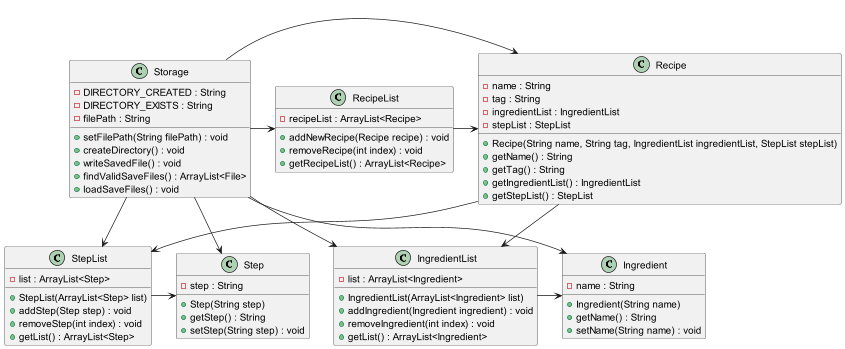

The diagram above was rendered by PlantUML. Its source (embedded in the PNG):
@startuml

class Recipe {
  - name : String
  - tag : String
  - ingredientList : IngredientList
  - stepList : StepList
  + Recipe(String name, String tag, IngredientList ingredientList, StepList stepList)
  + getName() : String
  + getTag() : String
  + getIngredientList() : IngredientList
  + getStepList() : StepList
}

class Storage {
  - DIRECTORY_CREATED : String
  - DIRECTORY_EXISTS : String
  - filePath : String
  + setFilePath(String filePath) : void
  + createDirectory() : void
  + writeSavedFile() : void
  + findValidSaveFiles() : ArrayList<File>
  + loadSaveFiles() : void
}


class Ingredient {
  - name : String
  + Ingredient(String name)
  + getName() : String
  + setName(String name) : void
}

class IngredientList {
  - list : ArrayList<Ingredient>
  + IngredientList(ArrayList<Ingredient> list)
  + addIngredient(Ingredient ingredient) : void
  + removeIngredient(int index) : void
  + getList() : ArrayList<Ingredient>
}

class RecipeList {
  - recipeList : ArrayList<Recipe>
  + addNewRecipe(Recipe recipe) : void
  + removeRecipe(int index) : void
  + getRecipeList() : ArrayList<Recipe>
}

class Step {
  - step : String
  + Step(String step)
  + getStep() : String
  + setStep(String step) : void
}

class StepList {
  - list : ArrayList<Step>
  + StepList(ArrayList<Step> list)
  + addStep(Step step) : void
  + removeStep(int index) : void
  + getList() : ArrayList<Step>
}



StepList -> Step
Storage --> Ingredient
Storage --> IngredientList
Storage -> Recipe
Storage -> RecipeList
Storage --> Step
Storage --> StepList
Recipe -> IngredientList
Recipe -> StepList
RecipeList -> Recipe
IngredientList -> Ingredient
@enduml